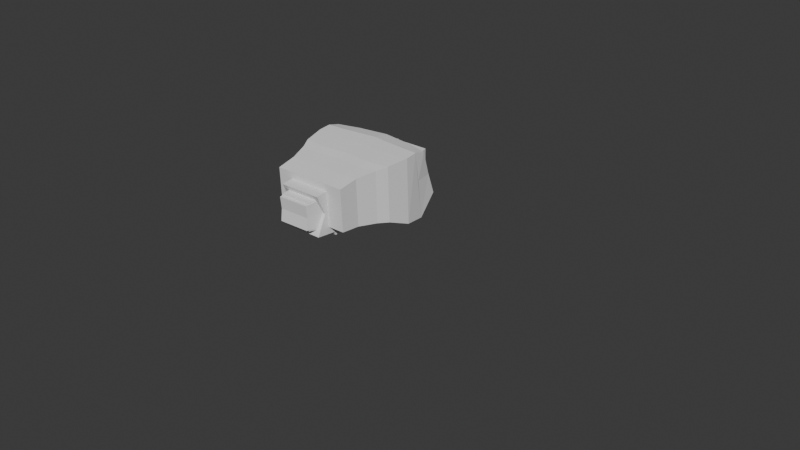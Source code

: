 # Source: StonemanHeadless.blend  (saved by Blender 5.0.119; exported with 4.5.12 LTS)
import bpy
from mathutils import Matrix  # noqa: F401  (used for matrix-valued properties, if any)

bpy.ops.wm.read_factory_settings(use_empty=True)
scene = bpy.context.scene
scene.name = 'Scene'

# ---- collections
col_collection = bpy.data.collections.new('Collection'); scene.collection.children.link(col_collection)
col_background = bpy.data.collections.new('Background'); scene.collection.children.link(col_background)
col_arms = bpy.data.collections.new('Arms'); scene.collection.children.link(col_arms)
col_head = bpy.data.collections.new('Head'); scene.collection.children.link(col_head)
col_chest = bpy.data.collections.new('Chest'); scene.collection.children.link(col_chest)
col_legs = bpy.data.collections.new('Legs'); scene.collection.children.link(col_legs)

# ---- world
world_world = bpy.data.worlds.new('World'); scene.world = world_world
world_world.use_nodes = True; world_world.node_tree.nodes.clear()
_N = world_world.node_tree.nodes; _L = world_world.node_tree.links
n0 = _N.new('ShaderNodeOutputWorld'); n0.name = 'World Output'; n0.location = (300, 300)
n1 = _N.new('ShaderNodeBackground'); n1.name = 'Background'; n1.location = (10, 300)
n1.inputs[0].default_value = (0.05088, 0.05088, 0.05088, 1.0)
_L.new(n1.outputs[0], n0.inputs[0])
n0.is_active_output = True
world_world.color = (0.05088, 0.05088, 0.05088)
world_world.sun_shadow_jitter_overblur = 0.0

# ---- meshes
me_cube_001 = bpy.data.meshes.new('Cube.001')
me_cube_001.from_pydata([(-1.0, -0.7652, -0.7652), (-1.0, -0.7652, 0.7652), (-1.0, 0.7652, -0.7652), (-1.0, 0.7652, 0.7652), (1.0, -1.231, -1.231), (1.0, -1.231, 1.231), (1.0, 1.231, -1.231), (1.0, 1.231, 1.231), (-1.0, 2.799e-08, -0.7652), (-1.0, 2.799e-08, 0.7652), (1.0, 1.102e-08, -1.231), (1.0, 1.102e-08, 1.231), (-1.0, -0.7652, 4.478e-07), (-1.0, 0.7652, 4.478e-07), (1.0, 1.231, -7.923e-07), (1.0, -1.231, -7.923e-07), (1.302, 1.102e-08, -7.923e-07), (-1.0, 2.799e-08, 4.478e-07)], [], [(17, 9, 3, 13), (13, 3, 7, 14), (16, 11, 5, 15), (15, 5, 1, 12), (8, 10, 4, 0), (11, 9, 1, 5), (7, 3, 9, 11), (2, 6, 10, 8), (14, 7, 11, 16), (12, 1, 9, 17), (0, 12, 17, 8), (6, 14, 16, 10), (4, 15, 12, 0), (10, 16, 15, 4), (2, 13, 14, 6), (8, 17, 13, 2)])
_uv = me_cube_001.uv_layers.new(name='UVMap')
_uv.uv.foreach_set('vector', [0.5, 0.125, 0.625, 0.125, 0.625, 0.25, 0.5, 0.25, 0.5, 0.25, 0.625, 0.25, 0.625, 0.5, 0.5, 0.5, 0.5, 0.625, 0.625, 0.625, 0.625, 0.75, 0.5, 0.75, 0.5, 0.75, 0.625, 0.75, 0.625, 1.0, 0.5, 1.0, 0.125, 0.625, 0.375, 0.625, 0.375, 0.75, 0.125, 0.75, 0.625, 0.625, 0.875, 0.625, 0.875, 0.75, 0.625, 0.75, 0.625, 0.5, 0.875, 0.5, 0.875, 0.625, 0.625, 0.625, 0.125, 0.5, 0.375, 0.5, 0.375, 0.625, 0.125, 0.625, 0.5, 0.5, 0.625, 0.5, 0.625, 0.625, 0.5, 0.625, 0.5, 0.0, 0.625, 0.0, 0.625, 0.125, 0.5, 0.125, 0.375, 0.0, 0.5, 0.0, 0.5, 0.125, 0.375, 0.125, 0.375, 0.5, 0.5, 0.5, 0.5, 0.625, 0.375, 0.625, 0.375, 0.75, 0.5, 0.75, 0.5, 1.0, 0.375, 1.0, 0.375, 0.625, 0.5, 0.625, 0.5, 0.75, 0.375, 0.75, 0.375, 0.25, 0.5, 0.25, 0.5, 0.5, 0.375, 0.5, 0.375, 0.125, 0.5, 0.125, 0.5, 0.25, 0.375, 0.25])
me_cube_001.update()
me_cube_002 = bpy.data.meshes.new('Cube.002')
me_cube_002.from_pydata([(-1.0, -0.5713, -0.5713), (-1.0, -0.5713, 0.5713), (-1.0, 0.5713, -0.5713), (-1.0, 0.5713, 0.5713), (1.0, -0.7652, -0.7652), (1.0, -0.7652, 0.7652), (1.0, 0.7652, -0.7652), (1.0, 0.7652, 0.7652), (-1.0, -2.556e-08, -0.5713), (-1.0, -2.556e-08, 0.5713), (1.0, 1.399e-08, -0.7652), (1.0, 1.399e-08, 0.7652), (-1.0, -0.5713, 8.178e-07), (-1.0, 0.5713, 8.178e-07), (1.0, 0.7652, 4.478e-07), (1.0, -0.7652, 4.478e-07), (1.0, 1.399e-08, 4.478e-07), (-1.0, -2.556e-08, 8.178e-07)], [], [(17, 9, 3, 13), (13, 3, 7, 14), (16, 11, 5, 15), (15, 5, 1, 12), (8, 10, 4, 0), (11, 9, 1, 5), (7, 3, 9, 11), (2, 6, 10, 8), (14, 7, 11, 16), (12, 1, 9, 17), (0, 12, 17, 8), (6, 14, 16, 10), (4, 15, 12, 0), (10, 16, 15, 4), (2, 13, 14, 6), (8, 17, 13, 2)])
_uv = me_cube_002.uv_layers.new(name='UVMap')
_uv.uv.foreach_set('vector', [0.5, 0.125, 0.625, 0.125, 0.625, 0.25, 0.5, 0.25, 0.5, 0.25, 0.625, 0.25, 0.625, 0.5, 0.5, 0.5, 0.5, 0.625, 0.625, 0.625, 0.625, 0.75, 0.5, 0.75, 0.5, 0.75, 0.625, 0.75, 0.625, 1.0, 0.5, 1.0, 0.125, 0.625, 0.375, 0.625, 0.375, 0.75, 0.125, 0.75, 0.625, 0.625, 0.875, 0.625, 0.875, 0.75, 0.625, 0.75, 0.625, 0.5, 0.875, 0.5, 0.875, 0.625, 0.625, 0.625, 0.125, 0.5, 0.375, 0.5, 0.375, 0.625, 0.125, 0.625, 0.5, 0.5, 0.625, 0.5, 0.625, 0.625, 0.5, 0.625, 0.5, 0.0, 0.625, 0.0, 0.625, 0.125, 0.5, 0.125, 0.375, 0.0, 0.5, 0.0, 0.5, 0.125, 0.375, 0.125, 0.375, 0.5, 0.5, 0.5, 0.5, 0.625, 0.375, 0.625, 0.375, 0.75, 0.5, 0.75, 0.5, 1.0, 0.375, 1.0, 0.375, 0.625, 0.5, 0.625, 0.5, 0.75, 0.375, 0.75, 0.375, 0.25, 0.5, 0.25, 0.5, 0.5, 0.375, 0.5, 0.375, 0.125, 0.5, 0.125, 0.5, 0.25, 0.375, 0.25])
me_cube_002.update()
me_cube_004 = bpy.data.meshes.new('Cube.004')
me_cube_004.from_pydata([(-1.0, -0.5713, -0.5713), (-1.0, -0.5713, 0.5713), (-1.0, 0.5713, -0.5713), (-1.0, 0.5713, 0.5713), (1.0, -0.7652, -0.7652), (1.0, -0.7652, 0.7652), (1.0, 0.7652, -0.7652), (1.0, 0.7652, 0.7652), (-1.0, -2.556e-08, -0.5713), (-1.0, -2.556e-08, 0.5713), (1.0, 1.399e-08, -0.7652), (1.0, 1.399e-08, 0.7652), (-1.0, -0.5713, 8.178e-07), (-1.0, 0.5713, 8.178e-07), (1.0, 0.7652, 4.478e-07), (1.0, -0.7652, 4.478e-07), (1.0, 1.399e-08, 4.478e-07), (-1.0, -2.556e-08, 8.178e-07)], [], [(17, 9, 3, 13), (13, 3, 7, 14), (16, 11, 5, 15), (15, 5, 1, 12), (8, 10, 4, 0), (11, 9, 1, 5), (7, 3, 9, 11), (2, 6, 10, 8), (14, 7, 11, 16), (12, 1, 9, 17), (0, 12, 17, 8), (6, 14, 16, 10), (4, 15, 12, 0), (10, 16, 15, 4), (2, 13, 14, 6), (8, 17, 13, 2)])
_uv = me_cube_004.uv_layers.new(name='UVMap')
_uv.uv.foreach_set('vector', [0.5, 0.125, 0.625, 0.125, 0.625, 0.25, 0.5, 0.25, 0.5, 0.25, 0.625, 0.25, 0.625, 0.5, 0.5, 0.5, 0.5, 0.625, 0.625, 0.625, 0.625, 0.75, 0.5, 0.75, 0.5, 0.75, 0.625, 0.75, 0.625, 1.0, 0.5, 1.0, 0.125, 0.625, 0.375, 0.625, 0.375, 0.75, 0.125, 0.75, 0.625, 0.625, 0.875, 0.625, 0.875, 0.75, 0.625, 0.75, 0.625, 0.5, 0.875, 0.5, 0.875, 0.625, 0.625, 0.625, 0.125, 0.5, 0.375, 0.5, 0.375, 0.625, 0.125, 0.625, 0.5, 0.5, 0.625, 0.5, 0.625, 0.625, 0.5, 0.625, 0.5, 0.0, 0.625, 0.0, 0.625, 0.125, 0.5, 0.125, 0.375, 0.0, 0.5, 0.0, 0.5, 0.125, 0.375, 0.125, 0.375, 0.5, 0.5, 0.5, 0.5, 0.625, 0.375, 0.625, 0.375, 0.75, 0.5, 0.75, 0.5, 1.0, 0.375, 1.0, 0.375, 0.625, 0.5, 0.625, 0.5, 0.75, 0.375, 0.75, 0.375, 0.25, 0.5, 0.25, 0.5, 0.5, 0.375, 0.5, 0.375, 0.125, 0.5, 0.125, 0.5, 0.25, 0.375, 0.25])
me_cube_004.update()
me_cube_007 = bpy.data.meshes.new('Cube.007')
me_cube_007.from_pydata([(-1.0, -0.5713, -0.5713), (-1.0, -0.5713, 0.5713), (-1.0, 0.5713, -0.5713), (-1.0, 0.5713, 0.5713), (1.0, -0.7652, -0.7652), (1.0, -0.7652, 0.7652), (1.0, 0.7652, -0.7652), (1.0, 0.7652, 0.7652), (-1.0, -2.556e-08, -0.5713), (-1.0, -2.556e-08, 0.5713), (1.0, 1.399e-08, -0.7652), (1.0, 1.399e-08, 0.7652), (-1.0, -0.5713, 8.178e-07), (-1.0, 0.5713, 8.178e-07), (1.0, 0.7652, 4.478e-07), (1.0, -0.7652, 4.478e-07), (1.0, 1.399e-08, 4.478e-07), (-1.0, -2.556e-08, 8.178e-07)], [], [(17, 9, 3, 13), (13, 3, 7, 14), (16, 11, 5, 15), (15, 5, 1, 12), (8, 10, 4, 0), (11, 9, 1, 5), (7, 3, 9, 11), (2, 6, 10, 8), (14, 7, 11, 16), (12, 1, 9, 17), (0, 12, 17, 8), (6, 14, 16, 10), (4, 15, 12, 0), (10, 16, 15, 4), (2, 13, 14, 6), (8, 17, 13, 2)])
_uv = me_cube_007.uv_layers.new(name='UVMap')
_uv.uv.foreach_set('vector', [0.5, 0.125, 0.625, 0.125, 0.625, 0.25, 0.5, 0.25, 0.5, 0.25, 0.625, 0.25, 0.625, 0.5, 0.5, 0.5, 0.5, 0.625, 0.625, 0.625, 0.625, 0.75, 0.5, 0.75, 0.5, 0.75, 0.625, 0.75, 0.625, 1.0, 0.5, 1.0, 0.125, 0.625, 0.375, 0.625, 0.375, 0.75, 0.125, 0.75, 0.625, 0.625, 0.875, 0.625, 0.875, 0.75, 0.625, 0.75, 0.625, 0.5, 0.875, 0.5, 0.875, 0.625, 0.625, 0.625, 0.125, 0.5, 0.375, 0.5, 0.375, 0.625, 0.125, 0.625, 0.5, 0.5, 0.625, 0.5, 0.625, 0.625, 0.5, 0.625, 0.5, 0.0, 0.625, 0.0, 0.625, 0.125, 0.5, 0.125, 0.375, 0.0, 0.5, 0.0, 0.5, 0.125, 0.375, 0.125, 0.375, 0.5, 0.5, 0.5, 0.5, 0.625, 0.375, 0.625, 0.375, 0.75, 0.5, 0.75, 0.5, 1.0, 0.375, 1.0, 0.375, 0.625, 0.5, 0.625, 0.5, 0.75, 0.375, 0.75, 0.375, 0.25, 0.5, 0.25, 0.5, 0.5, 0.375, 0.5, 0.375, 0.125, 0.5, 0.125, 0.5, 0.25, 0.375, 0.25])
me_cube_007.update()
me_cube_008 = bpy.data.meshes.new('Cube.008')
me_cube_008.from_pydata([(-1.0, -0.5713, -0.5713), (-1.0, -0.5713, 0.5713), (-1.0, 0.5713, -0.5713), (-1.0, 0.5713, 0.5713), (1.0, -0.7652, -0.7652), (1.0, -0.7652, 0.7652), (1.0, 0.7652, -0.7652), (1.0, 0.7652, 0.7652), (-1.0, -2.556e-08, -0.5713), (-1.0, -2.556e-08, 0.5713), (1.0, 1.399e-08, -0.7652), (1.0, 1.399e-08, 0.7652), (-1.0, -0.5713, 8.178e-07), (-1.0, 0.5713, 8.178e-07), (1.0, 0.7652, 4.478e-07), (1.0, -0.7652, 4.478e-07), (1.0, 1.399e-08, 4.478e-07), (-1.0, -2.556e-08, 8.178e-07)], [], [(17, 9, 3, 13), (13, 3, 7, 14), (16, 11, 5, 15), (15, 5, 1, 12), (8, 10, 4, 0), (11, 9, 1, 5), (7, 3, 9, 11), (2, 6, 10, 8), (14, 7, 11, 16), (12, 1, 9, 17), (0, 12, 17, 8), (6, 14, 16, 10), (4, 15, 12, 0), (10, 16, 15, 4), (2, 13, 14, 6), (8, 17, 13, 2)])
_uv = me_cube_008.uv_layers.new(name='UVMap')
_uv.uv.foreach_set('vector', [0.5, 0.125, 0.625, 0.125, 0.625, 0.25, 0.5, 0.25, 0.5, 0.25, 0.625, 0.25, 0.625, 0.5, 0.5, 0.5, 0.5, 0.625, 0.625, 0.625, 0.625, 0.75, 0.5, 0.75, 0.5, 0.75, 0.625, 0.75, 0.625, 1.0, 0.5, 1.0, 0.125, 0.625, 0.375, 0.625, 0.375, 0.75, 0.125, 0.75, 0.625, 0.625, 0.875, 0.625, 0.875, 0.75, 0.625, 0.75, 0.625, 0.5, 0.875, 0.5, 0.875, 0.625, 0.625, 0.625, 0.125, 0.5, 0.375, 0.5, 0.375, 0.625, 0.125, 0.625, 0.5, 0.5, 0.625, 0.5, 0.625, 0.625, 0.5, 0.625, 0.5, 0.0, 0.625, 0.0, 0.625, 0.125, 0.5, 0.125, 0.375, 0.0, 0.5, 0.0, 0.5, 0.125, 0.375, 0.125, 0.375, 0.5, 0.5, 0.5, 0.5, 0.625, 0.375, 0.625, 0.375, 0.75, 0.5, 0.75, 0.5, 1.0, 0.375, 1.0, 0.375, 0.625, 0.5, 0.625, 0.5, 0.75, 0.375, 0.75, 0.375, 0.25, 0.5, 0.25, 0.5, 0.5, 0.375, 0.5, 0.375, 0.125, 0.5, 0.125, 0.5, 0.25, 0.375, 0.25])
me_cube_008.update()
me_cube_009 = bpy.data.meshes.new('Cube.009')
me_cube_009.from_pydata([(-1.0, -0.7652, -0.7652), (-1.0, -0.7652, 0.7652), (-1.0, 0.7652, -0.7652), (-1.0, 0.7652, 0.7652), (1.0, -1.231, -1.231), (1.0, -1.231, 1.231), (1.0, 1.231, -1.231), (1.0, 1.231, 1.231), (-1.0, 2.799e-08, -0.7652), (-1.0, 2.799e-08, 0.7652), (1.0, 1.102e-08, -1.231), (1.0, 1.102e-08, 1.231), (-1.0, -0.7652, 4.478e-07), (-1.0, 0.7652, 4.478e-07), (1.0, 1.231, -7.923e-07), (1.0, -1.231, -7.923e-07), (1.302, 1.102e-08, -7.923e-07), (-1.0, 2.799e-08, 4.478e-07)], [], [(17, 9, 3, 13), (13, 3, 7, 14), (16, 11, 5, 15), (15, 5, 1, 12), (8, 10, 4, 0), (11, 9, 1, 5), (7, 3, 9, 11), (2, 6, 10, 8), (14, 7, 11, 16), (12, 1, 9, 17), (0, 12, 17, 8), (6, 14, 16, 10), (4, 15, 12, 0), (10, 16, 15, 4), (2, 13, 14, 6), (8, 17, 13, 2)])
_uv = me_cube_009.uv_layers.new(name='UVMap')
_uv.uv.foreach_set('vector', [0.5, 0.125, 0.625, 0.125, 0.625, 0.25, 0.5, 0.25, 0.5, 0.25, 0.625, 0.25, 0.625, 0.5, 0.5, 0.5, 0.5, 0.625, 0.625, 0.625, 0.625, 0.75, 0.5, 0.75, 0.5, 0.75, 0.625, 0.75, 0.625, 1.0, 0.5, 1.0, 0.125, 0.625, 0.375, 0.625, 0.375, 0.75, 0.125, 0.75, 0.625, 0.625, 0.875, 0.625, 0.875, 0.75, 0.625, 0.75, 0.625, 0.5, 0.875, 0.5, 0.875, 0.625, 0.625, 0.625, 0.125, 0.5, 0.375, 0.5, 0.375, 0.625, 0.125, 0.625, 0.5, 0.5, 0.625, 0.5, 0.625, 0.625, 0.5, 0.625, 0.5, 0.0, 0.625, 0.0, 0.625, 0.125, 0.5, 0.125, 0.375, 0.0, 0.5, 0.0, 0.5, 0.125, 0.375, 0.125, 0.375, 0.5, 0.5, 0.5, 0.5, 0.625, 0.375, 0.625, 0.375, 0.75, 0.5, 0.75, 0.5, 1.0, 0.375, 1.0, 0.375, 0.625, 0.5, 0.625, 0.5, 0.75, 0.375, 0.75, 0.375, 0.25, 0.5, 0.25, 0.5, 0.5, 0.375, 0.5, 0.375, 0.125, 0.5, 0.125, 0.5, 0.25, 0.375, 0.25])
me_cube_009.update()
me_cube_006 = bpy.data.meshes.new('Cube.006')
me_cube_006.from_pydata([(-0.7534, -0.5158, -1.656), (-1.069, -0.6246, 0.5768), (-0.7534, 0.8049, -1.653), (-1.0, 0.9061, 0.9736), (0.7534, -0.5158, -1.656), (1.069, -0.6246, 0.5768), (0.7534, 0.8049, -1.653), (1.0, 0.9061, 0.9736), (-1.0, 0.2229, 0.8148), (1.0, 0.2229, 0.8148), (-1.084, -0.7255, 0.0), (-1.084, 1.336, -0.01323), (1.084, 1.336, -0.01323), (1.084, -0.7255, 0.0), (0.0, 0.8049, -1.649), (0.0, 0.8992, 1.198), (0.0, -0.5158, -1.652), (0.0, -0.6246, 0.8009), (0.0, 0.2229, 1.0), (0.0, -0.7255, 0.0), (0.0, 1.336, -0.01323), (0.614, 0.9061, 1.101), (0.4837, -0.5158, -1.655), (0.614, 0.2229, 0.9427), (0.614, 1.336, -0.07054), (0.4837, 0.8049, -1.652), (0.614, -0.6246, 0.7046), (0.614, -0.7255, -0.05731), (-0.4837, 0.8049, -1.652), (-0.614, -0.6246, 0.7046), (-0.614, -0.7255, -0.05731), (-0.614, 0.9061, 1.101), (-0.4837, -0.5158, -1.655), (-0.614, 0.2229, 0.9427), (-0.614, 1.336, -0.07054), (-0.996, 1.04, -0.5132), (0.996, 1.04, -0.5132), (0.996, -0.6908, -0.5), (-0.996, -0.6908, -0.5), (0.0, 1.04, -0.5132), (0.0, -0.6908, -0.5), (0.5488, -0.6908, -0.5573), (0.5488, 1.04, -0.5705), (-0.5488, 1.04, -0.5705), (-0.5488, -0.6908, -0.5573), (-1.077, -0.7426, 0.2884), (-1.042, 1.438, 0.4802), (1.042, 1.438, 0.4802), (1.077, -0.7426, 0.2884), (1.042, 0.2229, 0.4074), (-1.042, 0.2229, 0.4074), (0.0, -0.7426, 0.4005), (0.0, 1.438, 0.5922), (0.614, -0.7426, 0.3237), (0.614, 1.438, 0.5154), (-0.614, 1.438, 0.5154), (-0.614, -0.7426, 0.3237), (-0.8919, 0.973, -0.7632), (0.8919, 0.973, -0.7632), (0.8919, -0.6469, -0.75), (0.0, 0.973, -0.7632), (0.0, -0.6469, -0.75), (0.5163, -0.6469, -0.8073), (0.5163, 0.973, -0.8205), (-0.5163, 0.973, -0.8205), (-0.5163, -0.6469, -0.8073), (-0.8919, -0.6469, -0.75), (-0.77, 0.8766, -1.206), (0.77, 0.8766, -1.206), (0.77, -0.5943, -1.201), (0.0, 0.8766, -1.193), (0.0, -0.5943, -1.188), (0.5001, -0.5943, -1.227), (0.5001, 0.8766, -1.232), (-0.5001, 0.8766, -1.232), (-0.5001, -0.5943, -1.227), (-0.77, -0.5943, -1.201)], [], [(50, 8, 3, 46), (54, 21, 7, 47), (49, 9, 5, 48), (56, 29, 1, 45), (14, 16, 32, 28), (33, 8, 1, 29), (31, 3, 8, 33), (47, 7, 9, 49), (45, 1, 8, 50), (58, 36, 37, 59), (10, 11, 35, 38), (44, 30, 10, 38), (42, 24, 12, 36), (43, 34, 20, 39), (41, 27, 19, 40), (21, 15, 18, 23), (23, 18, 17, 26), (53, 26, 17, 51), (55, 31, 15, 52), (48, 5, 26, 53), (9, 23, 26, 5), (7, 21, 23, 9), (37, 13, 27, 41), (39, 20, 24, 42), (25, 6, 4, 22), (52, 15, 21, 54), (46, 3, 31, 55), (25, 22, 16, 14), (35, 11, 34, 43), (40, 19, 30, 44), (15, 31, 33, 18), (18, 33, 29, 17), (51, 17, 29, 56), (61, 40, 44, 65), (57, 35, 43, 64), (60, 39, 42, 63), (59, 37, 41, 62), (62, 41, 40, 61), (64, 43, 39, 60), (58, 59, 69, 68), (63, 42, 36, 58), (66, 38, 35, 57), (65, 44, 38, 66), (19, 51, 56, 30), (11, 46, 55, 34), (20, 52, 54, 24), (13, 48, 53, 27), (34, 55, 52, 20), (27, 53, 51, 19), (12, 13, 37, 36), (50, 46, 11, 10, 45), (30, 56, 45, 10), (24, 54, 47, 12), (66, 57, 67, 76), (75, 65, 66, 76), (73, 63, 58, 68), (74, 64, 60, 70), (72, 62, 61, 71), (69, 59, 62, 72), (70, 60, 63, 73), (67, 57, 64, 74), (71, 61, 65, 75), (16, 71, 75, 32), (2, 67, 74, 28), (14, 70, 73, 25), (4, 69, 72, 22), (22, 72, 71, 16), (28, 74, 70, 14), (49, 48, 13, 12, 47), (25, 73, 68, 6), (0, 76, 67, 2), (32, 75, 76, 0), (2, 28, 32, 0), (6, 68, 69, 4)])
_uv = me_cube_006.uv_layers.new(name='UVMap')
_uv.uv.foreach_set('vector', [0.5625, 0.125, 0.625, 0.125, 0.625, 0.25, 0.5625, 0.25, 0.5625, 0.4375, 0.625, 0.4375, 0.625, 0.5, 0.5625, 0.5, 0.5625, 0.625, 0.625, 0.625, 0.625, 0.75, 0.5625, 0.75, 0.5625, 0.9375, 0.625, 0.9375, 0.625, 1.0, 0.5625, 1.0, 0.25, 0.5, 0.25, 0.75, 0.1875, 0.75, 0.1875, 0.5, 0.8125, 0.625, 0.875, 0.625, 0.875, 0.75, 0.8125, 0.75, 0.8125, 0.5, 0.875, 0.5, 0.875, 0.625, 0.8125, 0.625, 0.5625, 0.5, 0.625, 0.5, 0.625, 0.625, 0.5625, 0.625, 0.5625, 0.0, 0.625, 0.0, 0.625, 0.125, 0.5625, 0.125, 0.4063, 0.5, 0.4375, 0.5, 0.4375, 0.75, 0.4062, 0.75, 0.5, 0.0, 0.5, 0.25, 0.4375, 0.25, 0.4375, 0.0, 0.4375, 0.9375, 0.5, 0.9375, 0.5, 1.0, 0.4375, 1.0, 0.4375, 0.4375, 0.5, 0.4375, 0.5, 0.5, 0.4375, 0.5, 0.4375, 0.3125, 0.5, 0.3125, 0.5, 0.375, 0.4375, 0.375, 0.4375, 0.8125, 0.5, 0.8125, 0.5, 0.875, 0.4375, 0.875, 0.6875, 0.5, 0.75, 0.5, 0.75, 0.625, 0.6875, 0.625, 0.6875, 0.625, 0.75, 0.625, 0.75, 0.75, 0.6875, 0.75, 0.5625, 0.8125, 0.625, 0.8125, 0.625, 0.875, 0.5625, 0.875, 0.5625, 0.3125, 0.625, 0.3125, 0.625, 0.375, 0.5625, 0.375, 0.5625, 0.75, 0.625, 0.75, 0.625, 0.8125, 0.5625, 0.8125, 0.625, 0.625, 0.6875, 0.625, 0.6875, 0.75, 0.625, 0.75, 0.625, 0.5, 0.6875, 0.5, 0.6875, 0.625, 0.625, 0.625, 0.4375, 0.75, 0.5, 0.75, 0.5, 0.8125, 0.4375, 0.8125, 0.4375, 0.375, 0.5, 0.375, 0.5, 0.4375, 0.4375, 0.4375, 0.3125, 0.5, 0.375, 0.5, 0.375, 0.75, 0.3125, 0.75, 0.5625, 0.375, 0.625, 0.375, 0.625, 0.4375, 0.5625, 0.4375, 0.5625, 0.25, 0.625, 0.25, 0.625, 0.3125, 0.5625, 0.3125, 0.3125, 0.5, 0.3125, 0.75, 0.25, 0.75, 0.25, 0.5, 0.4375, 0.25, 0.5, 0.25, 0.5, 0.3125, 0.4375, 0.3125, 0.4375, 0.875, 0.5, 0.875, 0.5, 0.9375, 0.4375, 0.9375, 0.75, 0.5, 0.8125, 0.5, 0.8125, 0.625, 0.75, 0.625, 0.75, 0.625, 0.8125, 0.625, 0.8125, 0.75, 0.75, 0.75, 0.5625, 0.875, 0.625, 0.875, 0.625, 0.9375, 0.5625, 0.9375, 0.4062, 0.875, 0.4375, 0.875, 0.4375, 0.9375, 0.4062, 0.9375, 0.4062, 0.25, 0.4375, 0.25, 0.4375, 0.3125, 0.4062, 0.3125, 0.4063, 0.375, 0.4375, 0.375, 0.4375, 0.4375, 0.4062, 0.4375, 0.4062, 0.75, 0.4375, 0.75, 0.4375, 0.8125, 0.4062, 0.8125, 0.4062, 0.8125, 0.4375, 0.8125, 0.4375, 0.875, 0.4062, 0.875, 0.4062, 0.3125, 0.4375, 0.3125, 0.4375, 0.375, 0.4063, 0.375, 0.4063, 0.5, 0.4062, 0.75, 0.3907, 0.75, 0.3907, 0.5, 0.4062, 0.4375, 0.4375, 0.4375, 0.4375, 0.5, 0.4063, 0.5, 0.4062, 0.0, 0.4375, 0.0, 0.4375, 0.25, 0.4062, 0.25, 0.4062, 0.9375, 0.4375, 0.9375, 0.4375, 1.0, 0.4062, 1.0, 0.5, 0.875, 0.5625, 0.875, 0.5625, 0.9375, 0.5, 0.9375, 0.5, 0.25, 0.5625, 0.25, 0.5625, 0.3125, 0.5, 0.3125, 0.5, 0.375, 0.5625, 0.375, 0.5625, 0.4375, 0.5, 0.4375, 0.5, 0.75, 0.5625, 0.75, 0.5625, 0.8125, 0.5, 0.8125, 0.5, 0.3125, 0.5625, 0.3125, 0.5625, 0.375, 0.5, 0.375, 0.5, 0.8125, 0.5625, 0.8125, 0.5625, 0.875, 0.5, 0.875, 0.5, 0.5, 0.5, 0.75, 0.4375, 0.75, 0.4375, 0.5, 0.5625, 0.125, 0.5625, 0.25, 0.5, 0.25, 0.5, 0.0, 0.5625, 0.0, 0.5, 0.9375, 0.5625, 0.9375, 0.5625, 1.0, 0.5, 1.0, 0.5, 0.4375, 0.5625, 0.4375, 0.5625, 0.5, 0.5, 0.5, 0.4062, 0.0, 0.4062, 0.25, 0.3907, 0.25, 0.3907, 0.0, 0.3907, 0.9375, 0.4062, 0.9375, 0.4062, 1.0, 0.3907, 1.0, 0.3907, 0.4375, 0.4062, 0.4375, 0.4063, 0.5, 0.3907, 0.5, 0.3907, 0.3125, 0.4062, 0.3125, 0.4063, 0.375, 0.3907, 0.375, 0.3907, 0.8125, 0.4062, 0.8125, 0.4062, 0.875, 0.3907, 0.875, 0.3907, 0.75, 0.4062, 0.75, 0.4062, 0.8125, 0.3907, 0.8125, 0.3907, 0.375, 0.4063, 0.375, 0.4062, 0.4375, 0.3907, 0.4375, 0.3907, 0.25, 0.4062, 0.25, 0.4062, 0.3125, 0.3907, 0.3125, 0.3907, 0.875, 0.4062, 0.875, 0.4062, 0.9375, 0.3907, 0.9375, 0.375, 0.875, 0.3907, 0.875, 0.3907, 0.9375, 0.375, 0.9375, 0.375, 0.25, 0.3907, 0.25, 0.3907, 0.3125, 0.375, 0.3125, 0.375, 0.375, 0.3907, 0.375, 0.3907, 0.4375, 0.375, 0.4375, 0.375, 0.75, 0.3907, 0.75, 0.3907, 0.8125, 0.375, 0.8125, 0.375, 0.8125, 0.3907, 0.8125, 0.3907, 0.875, 0.375, 0.875, 0.375, 0.3125, 0.3907, 0.3125, 0.3907, 0.375, 0.375, 0.375, 0.5625, 0.625, 0.5625, 0.75, 0.5, 0.75, 0.5, 0.5, 0.5625, 0.5, 0.375, 0.4375, 0.3907, 0.4375, 0.3907, 0.5, 0.375, 0.5, 0.375, 0.0, 0.3907, 0.0, 0.3907, 0.25, 0.375, 0.25, 0.375, 0.9375, 0.3907, 0.9375, 0.3907, 1.0, 0.375, 1.0, 0.125, 0.5, 0.1875, 0.5, 0.1875, 0.75, 0.125, 0.75, 0.375, 0.5, 0.3907, 0.5, 0.3907, 0.75, 0.375, 0.75])
me_cube_006.update()
me_cube_038 = bpy.data.meshes.new('Cube.038')
me_cube_038.from_pydata([(-1.187, -0.593, -0.448), (-1.0, -0.593, 1.0), (-1.187, 0.9876, -0.4351), (-1.0, 1.0, 1.0), (1.187, -0.593, -0.448), (1.0, -0.593, 1.0), (1.187, 0.9876, -0.4351), (1.0, 1.0, 1.0), (0.0, 0.9958, -1.429), (0.0, 1.0, 1.0), (0.0, -0.593, -1.44), (0.0, -0.593, 1.0), (-1.162, -0.593, 0.08368), (-1.162, 1.0, 0.08368), (1.162, 1.0, 0.08368), (1.162, -0.593, 0.08368), (0.0, -0.593, 0.08368), (0.0, 1.0, 0.08368)], [], [(12, 1, 3, 13), (17, 9, 7, 14), (14, 7, 5, 15), (16, 11, 1, 12), (8, 6, 4, 10), (9, 3, 1, 11), (7, 9, 11, 5), (2, 8, 10, 0), (15, 5, 11, 16), (13, 3, 9, 17), (2, 13, 17, 8), (4, 15, 16, 10), (10, 16, 12, 0), (6, 14, 15, 4), (8, 17, 14, 6), (0, 12, 13, 2)])
_uv = me_cube_038.uv_layers.new(name='UVMap')
_uv.uv.foreach_set('vector', [0.5, 0.0, 0.625, 0.0, 0.625, 0.25, 0.5, 0.25, 0.5, 0.375, 0.625, 0.375, 0.625, 0.5, 0.5, 0.5, 0.5, 0.5, 0.625, 0.5, 0.625, 0.75, 0.5, 0.75, 0.5, 0.875, 0.625, 0.875, 0.625, 1.0, 0.5, 1.0, 0.25, 0.5, 0.375, 0.5, 0.375, 0.75, 0.25, 0.75, 0.75, 0.5, 0.875, 0.5, 0.875, 0.75, 0.75, 0.75, 0.625, 0.5, 0.75, 0.5, 0.75, 0.75, 0.625, 0.75, 0.125, 0.5, 0.25, 0.5, 0.25, 0.75, 0.125, 0.75, 0.5, 0.75, 0.625, 0.75, 0.625, 0.875, 0.5, 0.875, 0.5, 0.25, 0.625, 0.25, 0.625, 0.375, 0.5, 0.375, 0.375, 0.25, 0.5, 0.25, 0.5, 0.375, 0.375, 0.375, 0.375, 0.75, 0.5, 0.75, 0.5, 0.875, 0.375, 0.875, 0.375, 0.875, 0.5, 0.875, 0.5, 1.0, 0.375, 1.0, 0.375, 0.5, 0.5, 0.5, 0.5, 0.75, 0.375, 0.75, 0.375, 0.375, 0.5, 0.375, 0.5, 0.5, 0.375, 0.5, 0.375, 0.0, 0.5, 0.0, 0.5, 0.25, 0.375, 0.25])
me_cube_038.update()
me_cube_039 = bpy.data.meshes.new('Cube.039')
me_cube_039.from_pydata([(-0.8895, -0.3802, -0.9852), (-0.6938, -0.5725, 0.9213), (-0.8903, 0.7574, -0.9867), (-0.6938, 1.0, 0.9262), (0.3089, -0.3728, -1.04), (1.349, -0.5725, 0.5331), (0.3082, 0.7649, -1.041), (1.349, 1.0, 0.5331), (-1.275, -0.5262, 0.01178), (-1.275, 1.061, 0.01585), (0.8272, 1.061, -0.2112), (0.8272, -0.506, -0.2112)], [], [(8, 1, 3, 9), (9, 3, 7, 10), (10, 7, 5, 11), (11, 5, 1, 8), (2, 6, 4, 0), (7, 3, 1, 5), (4, 11, 8, 0), (6, 10, 11, 4), (2, 9, 10, 6), (0, 8, 9, 2)])
_uv = me_cube_039.uv_layers.new(name='UVMap')
_uv.uv.foreach_set('vector', [0.5, 0.0, 0.625, 0.0, 0.625, 0.25, 0.5, 0.25, 0.5, 0.25, 0.625, 0.25, 0.625, 0.5, 0.5, 0.5, 0.5, 0.5, 0.625, 0.5, 0.625, 0.75, 0.5, 0.75, 0.5, 0.75, 0.625, 0.75, 0.625, 1.0, 0.5, 1.0, 0.125, 0.5, 0.375, 0.5, 0.375, 0.75, 0.125, 0.75, 0.625, 0.5, 0.875, 0.5, 0.875, 0.75, 0.625, 0.75, 0.375, 0.75, 0.5, 0.75, 0.5, 1.0, 0.375, 1.0, 0.375, 0.5, 0.5, 0.5, 0.5, 0.75, 0.375, 0.75, 0.375, 0.25, 0.5, 0.25, 0.5, 0.5, 0.375, 0.5, 0.375, 0.0, 0.5, 0.0, 0.5, 0.25, 0.375, 0.25])
me_cube_039.update()
me_cube_040 = bpy.data.meshes.new('Cube.040')
me_cube_040.from_pydata([(-0.9286, -0.2217, -0.9672), (-0.8896, -0.3855, 1.082), (-0.9286, 0.7069, -0.9672), (-0.8896, 0.7682, 1.078), (-0.05357, -0.2217, -0.9689), (0.3121, -0.3855, 1.027), (-0.05357, 0.7069, -0.9689), (0.3121, 0.7682, 1.023), (-1.3, -0.3172, 0.09253), (-1.3, 1.182, 0.2723), (0.5584, 1.182, 0.3016), (0.5584, -0.3172, 0.1219), (-1.105, 0.697, -0.5632), (0.2463, 0.697, -0.5505), (0.2463, -0.0293, -0.6316), (-1.105, -0.0293, -0.6443)], [], [(8, 1, 3, 9), (9, 3, 7, 10), (10, 7, 5, 11), (11, 5, 1, 8), (2, 6, 4, 0), (7, 3, 1, 5), (14, 11, 8, 15), (13, 10, 11, 14), (12, 9, 10, 13), (15, 8, 9, 12), (0, 15, 12, 2), (2, 12, 13, 6), (6, 13, 14, 4), (4, 14, 15, 0)])
_uv = me_cube_040.uv_layers.new(name='UVMap')
_uv.uv.foreach_set('vector', [0.5, 0.0, 0.625, 0.0, 0.625, 0.25, 0.5, 0.25, 0.5, 0.25, 0.625, 0.25, 0.625, 0.5, 0.5, 0.5, 0.5, 0.5, 0.625, 0.5, 0.625, 0.75, 0.5, 0.75, 0.5, 0.75, 0.625, 0.75, 0.625, 1.0, 0.5, 1.0, 0.125, 0.5, 0.375, 0.5, 0.375, 0.75, 0.125, 0.75, 0.625, 0.5, 0.875, 0.5, 0.875, 0.75, 0.625, 0.75, 0.4375, 0.75, 0.5, 0.75, 0.5, 1.0, 0.4375, 1.0, 0.4375, 0.5, 0.5, 0.5, 0.5, 0.75, 0.4375, 0.75, 0.4375, 0.25, 0.5, 0.25, 0.5, 0.5, 0.4375, 0.5, 0.4375, 0.0, 0.5, 0.0, 0.5, 0.25, 0.4375, 0.25, 0.375, 0.0, 0.4375, 0.0, 0.4375, 0.25, 0.375, 0.25, 0.375, 0.25, 0.4375, 0.25, 0.4375, 0.5, 0.375, 0.5, 0.375, 0.5, 0.4375, 0.5, 0.4375, 0.75, 0.375, 0.75, 0.375, 0.75, 0.4375, 0.75, 0.4375, 1.0, 0.375, 1.0])
me_cube_040.update()
me_cube_041 = bpy.data.meshes.new('Cube.041')
me_cube_041.from_pydata([(-0.9191, -1.055, -0.9924), (-0.6173, 0.3046, 1.016), (-0.9191, 0.817, -0.9608), (-0.6173, 0.9168, 1.016), (0.1578, -1.055, -0.9695), (0.07985, 0.3046, 1.015), (0.1578, 0.817, -0.9379), (0.07985, 0.9168, 1.015), (-0.7763, -0.2625, 0.03103), (-0.8616, 1.05, -0.5687), (0.1496, 1.05, -0.5687), (0.1209, -0.2625, 0.04739), (-0.9191, -0.002757, -0.9844), (-0.6173, 0.5796, 1.016), (0.1578, -0.002757, -0.9615), (0.07985, 0.5796, 1.015), (0.1291, 0.372, -0.1231), (-0.7763, 0.372, -0.1166), (-0.915, 0.9335, -0.7685), (0.1496, 0.9335, -0.7685), (0.1496, -1.053, -0.6264), (-0.8616, -1.053, -0.6264), (-0.8616, 0.1846, -0.5461), (0.1496, 0.1846, -0.5461)], [], [(17, 13, 3, 9), (9, 3, 7, 10), (16, 15, 5, 11), (11, 5, 1, 8), (12, 14, 4, 0), (15, 13, 1, 5), (20, 11, 8, 21), (23, 16, 11, 20), (18, 9, 10, 19), (22, 17, 9, 18), (21, 8, 17, 22), (19, 10, 16, 23), (7, 3, 13, 15), (2, 6, 14, 12), (10, 7, 15, 16), (8, 1, 13, 17), (6, 19, 23, 14), (0, 21, 22, 12), (12, 22, 18, 2), (2, 18, 19, 6), (14, 23, 20, 4), (4, 20, 21, 0)])
_uv = me_cube_041.uv_layers.new(name='UVMap')
_uv.uv.foreach_set('vector', [0.5, 0.123, 0.625, 0.123, 0.625, 0.25, 0.5, 0.25, 0.5, 0.25, 0.625, 0.25, 0.625, 0.5, 0.5, 0.5, 0.5, 0.627, 0.625, 0.627, 0.625, 0.75, 0.5, 0.75, 0.5, 0.75, 0.625, 0.75, 0.625, 1.0, 0.5, 1.0, 0.125, 0.627, 0.375, 0.627, 0.375, 0.75, 0.125, 0.75, 0.625, 0.627, 0.875, 0.627, 0.875, 0.75, 0.625, 0.75, 0.4375, 0.75, 0.5, 0.75, 0.5, 1.0, 0.4375, 1.0, 0.4375, 0.627, 0.5, 0.627, 0.5, 0.75, 0.4375, 0.75, 0.4375, 0.25, 0.5, 0.25, 0.5, 0.5, 0.4375, 0.5, 0.4375, 0.123, 0.5, 0.123, 0.5, 0.25, 0.4375, 0.25, 0.4375, 0.0, 0.5, 0.0, 0.5, 0.123, 0.4375, 0.123, 0.4375, 0.5, 0.5, 0.5, 0.5, 0.627, 0.4375, 0.627, 0.625, 0.5, 0.875, 0.5, 0.875, 0.627, 0.625, 0.627, 0.125, 0.5, 0.375, 0.5, 0.375, 0.627, 0.125, 0.627, 0.5, 0.5, 0.625, 0.5, 0.625, 0.627, 0.5, 0.627, 0.5, 0.0, 0.625, 0.0, 0.625, 0.123, 0.5, 0.123, 0.375, 0.5, 0.4375, 0.5, 0.4375, 0.627, 0.375, 0.627, 0.375, 0.0, 0.4375, 0.0, 0.4375, 0.123, 0.375, 0.123, 0.375, 0.123, 0.4375, 0.123, 0.4375, 0.25, 0.375, 0.25, 0.375, 0.25, 0.4375, 0.25, 0.4375, 0.5, 0.375, 0.5, 0.375, 0.627, 0.4375, 0.627, 0.4375, 0.75, 0.375, 0.75, 0.375, 0.75, 0.4375, 0.75, 0.4375, 1.0, 0.375, 1.0])
me_cube_041.update()
me_cube_042 = bpy.data.meshes.new('Cube.042')
me_cube_042.from_pydata([(-0.8844, -0.3892, -0.9878), (-0.6938, -0.5725, 0.9213), (-0.8848, 0.7613, -0.9879), (-0.6938, 1.0, 0.9262), (0.3128, -0.3832, -1.041), (1.353, -0.5725, 0.5338), (0.3126, 0.7673, -1.041), (1.353, 1.0, 0.5338), (-1.275, -0.5262, 0.01178), (-1.275, 1.061, 0.01585), (0.8272, 1.061, -0.2112), (0.8272, -0.506, -0.2112)], [], [(8, 1, 3, 9), (9, 3, 7, 10), (10, 7, 5, 11), (11, 5, 1, 8), (2, 6, 4, 0), (7, 3, 1, 5), (4, 11, 8, 0), (6, 10, 11, 4), (2, 9, 10, 6), (0, 8, 9, 2)])
_uv = me_cube_042.uv_layers.new(name='UVMap')
_uv.uv.foreach_set('vector', [0.5, 0.0, 0.625, 0.0, 0.625, 0.25, 0.5, 0.25, 0.5, 0.25, 0.625, 0.25, 0.625, 0.5, 0.5, 0.5, 0.5, 0.5, 0.625, 0.5, 0.625, 0.75, 0.5, 0.75, 0.5, 0.75, 0.625, 0.75, 0.625, 1.0, 0.5, 1.0, 0.125, 0.5, 0.375, 0.5, 0.375, 0.75, 0.125, 0.75, 0.625, 0.5, 0.875, 0.5, 0.875, 0.75, 0.625, 0.75, 0.375, 0.75, 0.5, 0.75, 0.5, 1.0, 0.375, 1.0, 0.375, 0.5, 0.5, 0.5, 0.5, 0.75, 0.375, 0.75, 0.375, 0.25, 0.5, 0.25, 0.5, 0.5, 0.375, 0.5, 0.375, 0.0, 0.5, 0.0, 0.5, 0.25, 0.375, 0.25])
me_cube_042.update()
me_cube_043 = bpy.data.meshes.new('Cube.043')
me_cube_043.from_pydata([(-0.9286, -0.2217, -0.9672), (-0.8896, -0.3855, 1.082), (-0.9286, 0.7069, -0.9672), (-0.8896, 0.7682, 1.078), (-0.05357, -0.2217, -0.9689), (0.3121, -0.3855, 1.027), (-0.05357, 0.7069, -0.9689), (0.3121, 0.7682, 1.023), (-1.3, -0.3172, 0.09253), (-1.3, 1.182, 0.2723), (0.5584, 1.182, 0.3016), (0.5584, -0.3172, 0.1219), (-1.105, 0.697, -0.5632), (0.2463, 0.697, -0.5505), (0.2463, -0.0293, -0.6316), (-1.105, -0.0293, -0.6443)], [], [(8, 1, 3, 9), (9, 3, 7, 10), (10, 7, 5, 11), (11, 5, 1, 8), (2, 6, 4, 0), (7, 3, 1, 5), (14, 11, 8, 15), (13, 10, 11, 14), (12, 9, 10, 13), (15, 8, 9, 12), (0, 15, 12, 2), (2, 12, 13, 6), (6, 13, 14, 4), (4, 14, 15, 0)])
_uv = me_cube_043.uv_layers.new(name='UVMap')
_uv.uv.foreach_set('vector', [0.5, 0.0, 0.625, 0.0, 0.625, 0.25, 0.5, 0.25, 0.5, 0.25, 0.625, 0.25, 0.625, 0.5, 0.5, 0.5, 0.5, 0.5, 0.625, 0.5, 0.625, 0.75, 0.5, 0.75, 0.5, 0.75, 0.625, 0.75, 0.625, 1.0, 0.5, 1.0, 0.125, 0.5, 0.375, 0.5, 0.375, 0.75, 0.125, 0.75, 0.625, 0.5, 0.875, 0.5, 0.875, 0.75, 0.625, 0.75, 0.4375, 0.75, 0.5, 0.75, 0.5, 1.0, 0.4375, 1.0, 0.4375, 0.5, 0.5, 0.5, 0.5, 0.75, 0.4375, 0.75, 0.4375, 0.25, 0.5, 0.25, 0.5, 0.5, 0.4375, 0.5, 0.4375, 0.0, 0.5, 0.0, 0.5, 0.25, 0.4375, 0.25, 0.375, 0.0, 0.4375, 0.0, 0.4375, 0.25, 0.375, 0.25, 0.375, 0.25, 0.4375, 0.25, 0.4375, 0.5, 0.375, 0.5, 0.375, 0.5, 0.4375, 0.5, 0.4375, 0.75, 0.375, 0.75, 0.375, 0.75, 0.4375, 0.75, 0.4375, 1.0, 0.375, 1.0])
me_cube_043.update()
me_cube_044 = bpy.data.meshes.new('Cube.044')
me_cube_044.from_pydata([(-0.9191, -1.055, -0.9924), (-0.6173, 0.3046, 1.016), (-0.9191, 0.817, -0.9608), (-0.6173, 0.9168, 1.016), (0.1578, -1.055, -0.9695), (0.07985, 0.3046, 1.015), (0.1578, 0.817, -0.9379), (0.07985, 0.9168, 1.015), (-0.7763, -0.2625, 0.03103), (-0.8616, 1.05, -0.5687), (0.1496, 1.05, -0.5687), (0.1209, -0.2625, 0.04739), (-0.9191, -0.002757, -0.9844), (-0.6173, 0.5796, 1.016), (0.1578, -0.002757, -0.9615), (0.07985, 0.5796, 1.015), (0.1291, 0.372, -0.1231), (-0.7763, 0.372, -0.1166), (-0.915, 0.9335, -0.7685), (0.1496, 0.9335, -0.7685), (0.1496, -1.053, -0.6264), (-0.8616, -1.053, -0.6264), (-0.8616, 0.1846, -0.5461), (0.1496, 0.1846, -0.5461)], [], [(17, 13, 3, 9), (9, 3, 7, 10), (16, 15, 5, 11), (11, 5, 1, 8), (12, 14, 4, 0), (15, 13, 1, 5), (20, 11, 8, 21), (23, 16, 11, 20), (18, 9, 10, 19), (22, 17, 9, 18), (21, 8, 17, 22), (19, 10, 16, 23), (7, 3, 13, 15), (2, 6, 14, 12), (10, 7, 15, 16), (8, 1, 13, 17), (6, 19, 23, 14), (0, 21, 22, 12), (12, 22, 18, 2), (2, 18, 19, 6), (14, 23, 20, 4), (4, 20, 21, 0)])
_uv = me_cube_044.uv_layers.new(name='UVMap')
_uv.uv.foreach_set('vector', [0.5, 0.123, 0.625, 0.123, 0.625, 0.25, 0.5, 0.25, 0.5, 0.25, 0.625, 0.25, 0.625, 0.5, 0.5, 0.5, 0.5, 0.627, 0.625, 0.627, 0.625, 0.75, 0.5, 0.75, 0.5, 0.75, 0.625, 0.75, 0.625, 1.0, 0.5, 1.0, 0.125, 0.627, 0.375, 0.627, 0.375, 0.75, 0.125, 0.75, 0.625, 0.627, 0.875, 0.627, 0.875, 0.75, 0.625, 0.75, 0.4375, 0.75, 0.5, 0.75, 0.5, 1.0, 0.4375, 1.0, 0.4375, 0.627, 0.5, 0.627, 0.5, 0.75, 0.4375, 0.75, 0.4375, 0.25, 0.5, 0.25, 0.5, 0.5, 0.4375, 0.5, 0.4375, 0.123, 0.5, 0.123, 0.5, 0.25, 0.4375, 0.25, 0.4375, 0.0, 0.5, 0.0, 0.5, 0.123, 0.4375, 0.123, 0.4375, 0.5, 0.5, 0.5, 0.5, 0.627, 0.4375, 0.627, 0.625, 0.5, 0.875, 0.5, 0.875, 0.627, 0.625, 0.627, 0.125, 0.5, 0.375, 0.5, 0.375, 0.627, 0.125, 0.627, 0.5, 0.5, 0.625, 0.5, 0.625, 0.627, 0.5, 0.627, 0.5, 0.0, 0.625, 0.0, 0.625, 0.123, 0.5, 0.123, 0.375, 0.5, 0.4375, 0.5, 0.4375, 0.627, 0.375, 0.627, 0.375, 0.0, 0.4375, 0.0, 0.4375, 0.123, 0.375, 0.123, 0.375, 0.123, 0.4375, 0.123, 0.4375, 0.25, 0.375, 0.25, 0.375, 0.25, 0.4375, 0.25, 0.4375, 0.5, 0.375, 0.5, 0.375, 0.627, 0.4375, 0.627, 0.4375, 0.75, 0.375, 0.75, 0.375, 0.75, 0.4375, 0.75, 0.4375, 1.0, 0.375, 1.0])
me_cube_044.update()
arm_armature = bpy.data.armatures.new('Armature')  # bones are not reproduced

# ---- objects
ob_front = bpy.data.objects.new('Front', None)
ob_side = bpy.data.objects.new('Side', None)
ob_empty = bpy.data.objects.new('Empty', None)
ob_cube_003 = bpy.data.objects.new('Cube.003', me_cube_001)
ob_cube_004 = bpy.data.objects.new('Cube.004', me_cube_002)
ob_cube_005 = bpy.data.objects.new('Cube.005', me_cube_004)
ob_cube_006 = bpy.data.objects.new('Cube.006', me_cube_007)
ob_cube_007 = bpy.data.objects.new('Cube.007', me_cube_008)
ob_cube_008 = bpy.data.objects.new('Cube.008', me_cube_009)
ob_cube_002 = bpy.data.objects.new('Cube.002', me_cube_006)
ob_cube_019 = bpy.data.objects.new('Cube.019', me_cube_038)
ob_cube_020 = bpy.data.objects.new('Cube.020', me_cube_039)
ob_cube_021 = bpy.data.objects.new('Cube.021', me_cube_040)
ob_cube_022 = bpy.data.objects.new('Cube.022', me_cube_041)
ob_cube_023 = bpy.data.objects.new('Cube.023', me_cube_042)
ob_cube_024 = bpy.data.objects.new('Cube.024', me_cube_043)
ob_cube_025 = bpy.data.objects.new('Cube.025', me_cube_044)
ob_armature = bpy.data.objects.new('Armature', arm_armature)

# ---- transforms, parenting, visibility, modifiers, constraints
ob_front.location = (-4.822, 10.0, 6.777)
ob_front.rotation_euler = (1.571, 0.0, 0.0)
ob_front.scale = (7.513, 7.513, 1.0)
ob_front.empty_display_type = 'IMAGE'
ob_front.empty_display_size = 5.0
ob_front.empty_image_offset = (-0.07237, -0.4138)
ob_side.location = (10.0, -15.57, 6.763)
ob_side.rotation_euler = (1.571, 0.0, 1.571)
ob_side.scale = (7.513, 7.513, 1.0)
ob_side.empty_display_type = 'IMAGE'
ob_side.empty_display_size = 5.0
ob_side.empty_image_offset = (-0.07237, -0.4138)
ob_empty.location = (12.82, 9.134, 9.449)
ob_empty.rotation_euler = (1.571, 0.0, 0.0)
ob_empty.scale = (9.169, 9.169, 1.0)
ob_empty.empty_display_type = 'IMAGE'
ob_empty.empty_display_size = 5.0
ob_cube_003.parent = ob_armature
ob_cube_003.matrix_parent_inverse = Matrix(((-1.397e-10, -1.0, -1.788e-07, 0.542), (-1.0, -1.191e-07, -6.596e-12, -5.006), (6.53e-12, 1.751e-07, -1.0, 15.5), (-0.0, 0.0, 0.0, 1.0)))
ob_cube_003.location = (-3.439, 0.5381, 15.51)
ob_cube_003.scale = (1.56, 0.5996, 0.6028)
ob_cube_004.parent = ob_armature
ob_cube_004.matrix_parent_inverse = Matrix(((2.892e-17, -1.0, -1.51e-07, 0.542), (-1.0, -1.192e-07, -6.57e-14, -7.941), (-4.337e-19, 1.473e-07, -1.0, 15.5), (0.0, -0.0, 0.0, 1.0)))
ob_cube_004.location = (-6.487, 0.5381, 15.51)
ob_cube_004.scale = (1.448, 0.5996, 0.6028)
ob_cube_005.parent = ob_armature
ob_cube_005.matrix_parent_inverse = Matrix(((-6.548e-26, -1.0, -1.51e-07, 0.542), (-1.0, -1.192e-07, -6.57e-14, -9.363), (9.644e-33, 1.473e-07, -1.0, 15.5), (0.0, -0.0, 0.0, 1.0)))
ob_cube_005.location = (-8.649, 0.5381, 15.51)
ob_cube_005.rotation_euler = (-0.0, -3.142, -0.0)
ob_cube_005.scale = (0.6718, 0.5996, 0.6028)
ob_cube_006.parent = ob_armature
ob_cube_006.matrix_parent_inverse = Matrix(((1.377e-26, -7.55e-08, -1.0, 15.5), (1.0, 1.42e-14, -5.594e-14, -9.33), (-9.882e-34, -1.0, 7.177e-08, 0.542), (-0.0, 0.0, -0.0, 1.0)))
ob_cube_006.location = (8.602, 0.5381, 15.51)
ob_cube_006.scale = (0.6718, 0.5996, 0.6028)
ob_cube_007.parent = ob_armature
ob_cube_007.matrix_parent_inverse = Matrix(((-5.233e-19, -7.55e-08, -1.0, 15.5), (1.0, 1.421e-14, -5.594e-14, -7.908), (1.388e-17, -1.0, 7.177e-08, 0.542), (-0.0, 0.0, -0.0, 1.0)))
ob_cube_007.location = (6.439, 0.5381, 15.51)
ob_cube_007.rotation_euler = (-0.0, 3.142, -0.0)
ob_cube_007.scale = (1.448, 0.5996, 0.6028)
ob_cube_008.parent = ob_armature
ob_cube_008.matrix_parent_inverse = Matrix(((6.532e-12, -7.823e-08, -1.0, 15.5), (1.0, -1.397e-10, 6.476e-12, -4.973), (-1.397e-10, -1.0, 7.451e-08, 0.542), (-0.0, 0.0, -0.0, 1.0)))
ob_cube_008.location = (3.392, 0.5381, 15.51)
ob_cube_008.rotation_euler = (-0.0, 3.142, -0.0)
ob_cube_008.scale = (1.56, 0.5996, 0.6028)
ob_cube_002.parent = ob_armature
ob_cube_002.matrix_parent_inverse = Matrix(((1.0, 2.382e-07, -1.113e-08, -0.0003874), (8.882e-16, 0.0467, 0.9989, -16.84), (2.384e-07, -0.9989, 0.0467, -0.2203), (-0.0, -0.0, -0.0, 1.0)))
ob_cube_002.location = (-0.002057, -0.04529, 15.15)
ob_cube_002.scale = (1.845, 1.208, 1.608)
ob_cube_019.parent = ob_armature
ob_cube_019.matrix_parent_inverse = Matrix(((1.0, -0.0, 0.0, -0.0003874), (-0.0, 0.0, 1.0, -12.48), (0.0, -1.0, 0.0, 0.3629), (0.0, 0.0, -0.0, 1.0)))
ob_cube_019.location = (0.001236, -0.07015, 11.48)
ob_cube_019.scale = (1.395, 1.0, 1.0)
ob_cube_020.parent = ob_armature
ob_cube_020.matrix_parent_inverse = Matrix(((2.809e-07, 1.0, -2.597e-08, -0.1733), (-0.09205, -1.657e-06, -0.9958, 6.01), (-0.9958, 2.832e-07, 0.09205, -1.944), (-0.0, -0.0, -0.0, 1.0)))
ob_cube_020.location = (-1.101, -0.08852, 8.715)
ob_cube_020.scale = (0.7973, 1.01, 2.507)
ob_cube_021.parent = ob_armature
ob_cube_021.matrix_parent_inverse = Matrix(((-7.307e-08, 1.0, 1.31e-07, -0.1733), (-0.02957, -1.525e-06, -0.9996, 1.029), (-0.9996, -1.795e-07, 0.02957, -1.564), (0.0, -0.0, -0.0, 1.0)))
ob_cube_021.location = (-1.101, -0.08852, 3.513)
ob_cube_021.scale = (0.7973, 1.01, 2.507)
ob_cube_022.parent = ob_armature
ob_cube_022.matrix_parent_inverse = Matrix(((2.957e-07, 0.5643, -0.8255, 0.7894), (-1.256e-07, -0.8255, -0.5643, -1.127), (-1.0, 1.209e-07, -1.768e-07, -1.533), (-0.0, -0.0, 0.0, 1.0)))
ob_cube_022.location = (-1.223, -0.7817, 0.5291)
ob_cube_022.scale = (1.0, 1.534, 0.5384)
ob_cube_023.parent = ob_armature
ob_cube_023.matrix_parent_inverse = Matrix(((3.996e-07, 1.0, 3.694e-08, -0.1733), (0.09205, 1.654e-06, -0.9958, 6.013), (-0.9958, 4.017e-07, -0.09205, 1.911), (-0.0, -0.0, 0.0, 1.0)))
ob_cube_023.location = (1.11, -0.08852, 8.715)
ob_cube_023.scale = (-0.7973, 1.01, 2.507)
ob_cube_024.parent = ob_armature
ob_cube_024.matrix_parent_inverse = Matrix(((2.236e-07, 1.0, 1.355e-07, -0.1733), (0.02957, 1.779e-06, -0.9996, 1.03), (-0.9996, 1.244e-07, -0.02957, 1.531), (-0.0, -0.0, 0.0, 1.0)))
ob_cube_024.location = (1.11, -0.08852, 3.513)
ob_cube_024.scale = (-0.7973, 1.01, 2.507)
ob_cube_025.parent = ob_armature
ob_cube_025.matrix_parent_inverse = Matrix(((1.261e-07, 0.5643, -0.8255, 0.7894), (-1.283e-07, -0.8255, -0.5643, -1.127), (-1.0, 2.313e-08, -3.383e-08, 1.5), (-0.0, -0.0, 0.0, 1.0)))
ob_cube_025.location = (1.232, -0.7817, 0.5291)
ob_cube_025.scale = (-1.0, 1.534, 0.5384)
ob_armature.location = (0.0003874, -0.6632, 11.1)

# ---- collection membership
col_background.objects.link(ob_front)
col_background.objects.link(ob_side)
col_background.objects.link(ob_empty)
col_arms.objects.link(ob_cube_003)
col_arms.objects.link(ob_cube_004)
col_arms.objects.link(ob_cube_005)
col_arms.objects.link(ob_cube_006)
col_arms.objects.link(ob_cube_007)
col_arms.objects.link(ob_cube_008)
col_chest.objects.link(ob_cube_002)
col_chest.objects.link(ob_cube_019)
col_legs.objects.link(ob_cube_020)
col_legs.objects.link(ob_cube_021)
col_legs.objects.link(ob_cube_022)
col_legs.objects.link(ob_cube_023)
col_legs.objects.link(ob_cube_024)
col_legs.objects.link(ob_cube_025)
col_legs.objects.link(ob_armature)

# ---- scene / render settings (as saved in the file)
scene.frame_start = 0; scene.frame_end = 19; scene.frame_set(0)
scene.render.engine = 'BLENDER_EEVEE_NEXT'
scene.render.fps = 30
scene.render.bake_bias = 0.0
scene.render.bake_samples = 0
bpy.context.view_layer.update()

# ---- added for rendering (the .blend has no active camera and no usable light): camera, sun
cam_auto = bpy.data.cameras.new('AutoCamera')
cam_auto.lens = 50.0
cam_auto.sensor_width = 36.0
cam_auto.clip_end = 1000.0
ob_auto_camera = bpy.data.objects.new('AutoCamera', cam_auto)
scene.collection.objects.link(ob_auto_camera)
ob_auto_camera.location = (23.6407, -28.7516, 27.4656)
ob_auto_camera.rotation_euler = (1.09748, -7.21219e-08, 0.694738)
scene.camera = ob_auto_camera
light_auto_sun = bpy.data.lights.new('AutoSun', 'SUN')
light_auto_sun.energy = 3.0
light_auto_sun.angle = 0.0523599
ob_auto_sun = bpy.data.objects.new('AutoSun', light_auto_sun)
scene.collection.objects.link(ob_auto_sun)
ob_auto_sun.rotation_euler = (0.872665, 0.174533, 0.523599)
bpy.context.view_layer.update()
